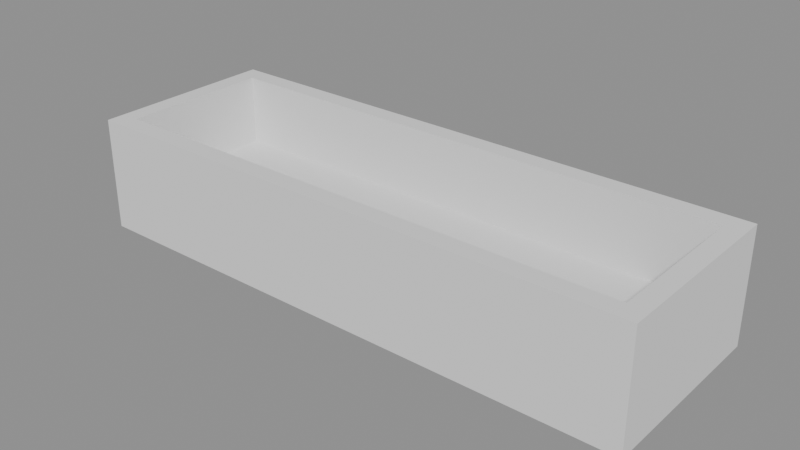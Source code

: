 # Source: p0174.blend  (saved by Blender 4.5.90; exported with 4.5.12 LTS)
import bpy
from mathutils import Matrix  # noqa: F401  (used for matrix-valued properties, if any)

bpy.ops.wm.read_factory_settings(use_empty=True)
scene = bpy.context.scene
scene.name = 'Scene'

# ---- collections
col_asset_p0174 = bpy.data.collections.new('Asset_p0174'); scene.collection.children.link(col_asset_p0174)

# ---- meshes
me_cube_002 = bpy.data.meshes.new('Cube.002')
me_cube_002.from_pydata([(-2.8, -0.8, -0.1), (-2.8, -0.8, 0.1), (-2.8, 0.8, -0.1), (-2.8, 0.8, 0.1), (2.8, -0.8, -0.1), (2.8, -0.8, 0.1), (2.8, 0.8, -0.1), (2.8, 0.8, 0.1)], [], [(0, 1, 3, 2), (2, 3, 7, 6), (6, 7, 5, 4), (4, 5, 1, 0), (2, 6, 4, 0), (7, 3, 1, 5)])
_uv = me_cube_002.uv_layers.new(name='UVMap')
_uv.uv.foreach_set('vector', [0.375, 0.0, 0.625, 0.0, 0.625, 0.25, 0.375, 0.25, 0.375, 0.25, 0.625, 0.25, 0.625, 0.5, 0.375, 0.5, 0.375, 0.5, 0.625, 0.5, 0.625, 0.75, 0.375, 0.75, 0.375, 0.75, 0.625, 0.75, 0.625, 1.0, 0.375, 1.0, 0.125, 0.5, 0.375, 0.5, 0.375, 0.75, 0.125, 0.75, 0.625, 0.5, 0.875, 0.5, 0.875, 0.75, 0.625, 0.75])
me_cube_002.update()
me_cube = bpy.data.meshes.new('Cube')
me_cube.from_pydata([(-3.0, -1.0, -0.6), (-2.8, -0.8, -0.6), (-3.0, -1.0, 0.6), (-2.8, -0.8, 0.6), (-3.0, 1.0, -0.6), (-2.8, 0.8, -0.6), (-3.0, 1.0, 0.6), (-2.8, 0.8, 0.6), (3.0, -1.0, -0.6), (2.8, -0.8, -0.6), (3.0, -1.0, 0.6), (2.8, -0.8, 0.6), (3.0, 1.0, -0.6), (2.8, 0.8, -0.6), (3.0, 1.0, 0.6), (2.8, 0.8, 0.6)], [], [(0, 2, 6, 4), (4, 6, 14, 12), (12, 14, 10, 8), (8, 10, 2, 0), (4, 5, 1, 0), (5, 4, 12, 8, 0, 1, 9, 13), (10, 14, 15, 11), (15, 14, 6, 2, 10, 11, 3, 7), (3, 1, 5, 7), (13, 15, 7, 5), (11, 15, 13, 9), (3, 11, 9, 1)])
_uv = me_cube.uv_layers.new(name='UVMap')
_uv.uv.foreach_set('vector', [0.375, 0.0, 0.625, 0.0, 0.625, 0.25, 0.375, 0.25, 0.375, 0.25, 0.625, 0.25, 0.625, 0.5, 0.375, 0.5, 0.375, 0.5, 0.625, 0.5, 0.625, 0.75, 0.375, 0.75, 0.375, 0.75, 0.625, 0.75, 0.625, 1.0, 0.375, 1.0, 0.125, 0.5, 0.1333, 0.525, 0.1333, 0.725, 0.125, 0.75, 0.1333, 0.525, 0.125, 0.5, 0.375, 0.5, 0.375, 0.75, 0.125, 0.75, 0.1333, 0.725, 0.3667, 0.725, 0.3667, 0.525, 0.625, 0.75, 0.625, 0.5, 0.6333, 0.525, 0.6333, 0.725, 0.6333, 0.525, 0.625, 0.5, 0.875, 0.5, 0.875, 0.75, 0.625, 0.75, 0.6333, 0.725, 0.8667, 0.725, 0.8667, 0.525, 0.625, 0.0, 0.375, 0.0, 0.375, 0.25, 0.625, 0.25, 0.375, 0.5, 0.625, 0.5, 0.625, 0.25, 0.375, 0.25, 0.625, 0.75, 0.625, 0.5, 0.375, 0.5, 0.375, 0.75, 0.625, 1.0, 0.625, 0.75, 0.375, 0.75, 0.375, 1.0])
me_cube.update()

# ---- objects
ob_basejardinera = bpy.data.objects.new('BaseJardinera', me_cube_002)
ob_jardineraexterior = bpy.data.objects.new('JardineraExterior', me_cube)

# ---- transforms, parenting, visibility, modifiers, constraints
ob_basejardinera.location = (0.0, 0.0, 0.05)
ob_jardineraexterior.location = (0.0, 0.0, 0.3)

# ---- collection membership
col_asset_p0174.objects.link(ob_basejardinera)
col_asset_p0174.objects.link(ob_jardineraexterior)

# ---- scene / render settings (as saved in the file)
scene.frame_start = 1; scene.frame_end = 250; scene.frame_set(1)
scene.render.engine = 'BLENDER_EEVEE_NEXT'
bpy.context.view_layer.update()

# ---- added for rendering (the .blend has no active camera and no usable light): camera, sun + grey world if the file has none
cam_auto = bpy.data.cameras.new('AutoCamera')
cam_auto.lens = 50.0
cam_auto.sensor_width = 36.0
cam_auto.clip_end = 1000.0
ob_auto_camera = bpy.data.objects.new('AutoCamera', cam_auto)
scene.collection.objects.link(ob_auto_camera)
ob_auto_camera.location = (5.95603, -7.14724, 5.06483)
ob_auto_camera.rotation_euler = (1.09748, -7.21219e-08, 0.694738)
scene.camera = ob_auto_camera
light_auto_sun = bpy.data.lights.new('AutoSun', 'SUN')
light_auto_sun.energy = 3.0
light_auto_sun.angle = 0.0523599
ob_auto_sun = bpy.data.objects.new('AutoSun', light_auto_sun)
scene.collection.objects.link(ob_auto_sun)
ob_auto_sun.rotation_euler = (0.872665, 0.174533, 0.523599)
if scene.world is None:
    world_auto = bpy.data.worlds.new('AutoWorld')
    world_auto.color = (0.3, 0.3, 0.3)
    scene.world = world_auto
bpy.context.view_layer.update()
